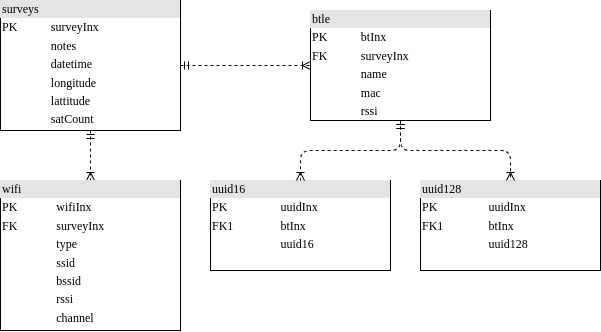

The diagram above was exported from draw.io. Its source (the exported page's mxGraphModel, read from the mxfile embedded in the PNG):
<mxGraphModel dx="1163" dy="718" grid="1" gridSize="10" guides="1" tooltips="1" connect="1" arrows="1" fold="1" page="1" pageScale="1" pageWidth="1100" pageHeight="850" background="none" math="0" shadow="0">
  <root>
    <mxCell id="0" />
    <mxCell id="1" parent="0" />
    <mxCell id="2" style="edgeStyle=orthogonalEdgeStyle;html=1;entryX=0.5;entryY=0;dashed=1;labelBackgroundColor=none;startArrow=ERmandOne;endArrow=ERoneToMany;fontFamily=Verdana;fontSize=12;align=left;" edge="1" source="4" target="5" parent="1">
      <mxGeometry relative="1" as="geometry" />
    </mxCell>
    <mxCell id="3" style="edgeStyle=orthogonalEdgeStyle;html=1;dashed=1;labelBackgroundColor=none;startArrow=ERmandOne;endArrow=ERoneToMany;fontFamily=Verdana;fontSize=12;align=left;entryX=0;entryY=0.5;entryDx=0;entryDy=0;" edge="1" source="4" target="8" parent="1">
      <mxGeometry relative="1" as="geometry">
        <mxPoint x="830" y="155.02857142857135" as="targetPoint" />
      </mxGeometry>
    </mxCell>
    <mxCell id="4" value="&lt;div style=&quot;box-sizing: border-box ; width: 100% ; background: #e4e4e4 ; padding: 2px&quot;&gt;surveys&lt;/div&gt;&lt;table style=&quot;width: 100% ; font-size: 1em&quot; cellpadding=&quot;2&quot; cellspacing=&quot;0&quot;&gt;&lt;tbody&gt;&lt;tr&gt;&lt;td&gt;PK&lt;/td&gt;&lt;td&gt;surveyInx&lt;/td&gt;&lt;/tr&gt;&lt;tr&gt;&lt;td&gt;&lt;/td&gt;&lt;td&gt;notes&lt;/td&gt;&lt;/tr&gt;&lt;tr&gt;&lt;td&gt;&lt;/td&gt;&lt;td&gt;datetime&lt;/td&gt;&lt;/tr&gt;&lt;tr&gt;&lt;td&gt;&lt;br&gt;&lt;/td&gt;&lt;td&gt;longitude&lt;br&gt;&lt;/td&gt;&lt;/tr&gt;&lt;tr&gt;&lt;td&gt;&lt;br&gt;&lt;/td&gt;&lt;td&gt;lattitude&lt;br&gt;&lt;/td&gt;&lt;/tr&gt;&lt;tr&gt;&lt;td&gt;&lt;br&gt;&lt;/td&gt;&lt;td&gt;satCount&lt;br&gt;&lt;/td&gt;&lt;/tr&gt;&lt;/tbody&gt;&lt;/table&gt;" style="verticalAlign=top;align=left;overflow=fill;html=1;rounded=0;shadow=0;comic=0;labelBackgroundColor=none;strokeWidth=1;fontFamily=Verdana;fontSize=12" vertex="1" parent="1">
      <mxGeometry x="460" y="100" width="180" height="130" as="geometry" />
    </mxCell>
    <mxCell id="5" value="&lt;div style=&quot;box-sizing: border-box ; width: 100% ; background: #e4e4e4 ; padding: 2px&quot;&gt;wifi&lt;/div&gt;&lt;table style=&quot;width: 100% ; font-size: 1em&quot; cellpadding=&quot;2&quot; cellspacing=&quot;0&quot;&gt;&lt;tbody&gt;&lt;tr&gt;&lt;td&gt;PK&lt;/td&gt;&lt;td&gt;wifiInx&lt;/td&gt;&lt;/tr&gt;&lt;tr&gt;&lt;td&gt;FK&lt;/td&gt;&lt;td&gt;surveyInx&lt;/td&gt;&lt;/tr&gt;&lt;tr&gt;&lt;td&gt;&lt;/td&gt;&lt;td&gt;type&lt;/td&gt;&lt;/tr&gt;&lt;tr&gt;&lt;td&gt;&lt;br&gt;&lt;/td&gt;&lt;td&gt;ssid&lt;br&gt;&lt;/td&gt;&lt;/tr&gt;&lt;tr&gt;&lt;td&gt;&lt;br&gt;&lt;/td&gt;&lt;td&gt;bssid&lt;br&gt;&lt;/td&gt;&lt;/tr&gt;&lt;tr&gt;&lt;td&gt;&lt;br&gt;&lt;/td&gt;&lt;td&gt;rssi&lt;br&gt;&lt;/td&gt;&lt;/tr&gt;&lt;tr&gt;&lt;td&gt;&lt;br&gt;&lt;/td&gt;&lt;td&gt;channel&lt;br&gt;&lt;/td&gt;&lt;/tr&gt;&lt;tr&gt;&lt;td&gt;&lt;br&gt;&lt;/td&gt;&lt;td&gt;&lt;br&gt;&lt;/td&gt;&lt;/tr&gt;&lt;tr&gt;&lt;td&gt;&lt;br&gt;&lt;/td&gt;&lt;td&gt;&lt;br&gt;&lt;/td&gt;&lt;/tr&gt;&lt;tr&gt;&lt;td&gt;&lt;br&gt;&lt;/td&gt;&lt;td&gt;&lt;br&gt;&lt;/td&gt;&lt;/tr&gt;&lt;tr&gt;&lt;td&gt;&lt;/td&gt;&lt;td&gt;&lt;br&gt;&lt;/td&gt;&lt;/tr&gt;&lt;tr&gt;&lt;td&gt;&lt;br&gt;&lt;/td&gt;&lt;td&gt;fieldname&lt;br&gt;&lt;/td&gt;&lt;/tr&gt;&lt;tr&gt;&lt;td&gt;&lt;br&gt;&lt;/td&gt;&lt;td&gt;fieldname&lt;br&gt;&lt;/td&gt;&lt;/tr&gt;&lt;tr&gt;&lt;td&gt;FK1&lt;br&gt;&lt;/td&gt;&lt;td&gt;foreignKey&lt;br&gt;&lt;/td&gt;&lt;/tr&gt;&lt;tr&gt;&lt;td&gt;&lt;br&gt;&lt;/td&gt;&lt;td&gt;fieldname&lt;br&gt;&lt;/td&gt;&lt;/tr&gt;&lt;tr&gt;&lt;td&gt;&lt;br&gt;&lt;/td&gt;&lt;td&gt;fieldname&lt;br&gt;&lt;/td&gt;&lt;/tr&gt;&lt;tr&gt;&lt;td&gt;FK1&lt;br&gt;&lt;/td&gt;&lt;td&gt;foreignKey&lt;br&gt;&lt;/td&gt;&lt;/tr&gt;&lt;/tbody&gt;&lt;/table&gt;" style="verticalAlign=top;align=left;overflow=fill;html=1;rounded=0;shadow=0;comic=0;labelBackgroundColor=none;strokeWidth=1;fontFamily=Verdana;fontSize=12" vertex="1" parent="1">
      <mxGeometry x="460" y="280" width="180" height="150" as="geometry" />
    </mxCell>
    <mxCell id="6" value="&lt;div style=&quot;box-sizing:border-box;width:100%;background:#e4e4e4;padding:2px;&quot;&gt;uuid16&lt;/div&gt;&lt;table style=&quot;width:100%;font-size:1em;&quot; cellpadding=&quot;2&quot; cellspacing=&quot;0&quot;&gt;&lt;tbody&gt;&lt;tr&gt;&lt;td&gt;PK&lt;/td&gt;&lt;td&gt;uuidInx&lt;/td&gt;&lt;/tr&gt;&lt;tr&gt;&lt;td&gt;FK1&lt;/td&gt;&lt;td&gt;btInx&lt;/td&gt;&lt;/tr&gt;&lt;tr&gt;&lt;td&gt;&lt;/td&gt;&lt;td&gt;uuid16&lt;/td&gt;&lt;/tr&gt;&lt;/tbody&gt;&lt;/table&gt;" style="verticalAlign=top;align=left;overflow=fill;html=1;rounded=0;shadow=0;comic=0;labelBackgroundColor=none;strokeWidth=1;fontFamily=Verdana;fontSize=12" vertex="1" parent="1">
      <mxGeometry x="670" y="280" width="180" height="90" as="geometry" />
    </mxCell>
    <mxCell id="7" style="edgeStyle=orthogonalEdgeStyle;html=1;entryX=0.5;entryY=0;dashed=1;labelBackgroundColor=none;startArrow=ERmandOne;endArrow=ERoneToMany;fontFamily=Verdana;fontSize=12;align=left;" edge="1" source="8" target="6" parent="1">
      <mxGeometry relative="1" as="geometry" />
    </mxCell>
    <mxCell id="8" value="&lt;div style=&quot;box-sizing: border-box ; width: 100% ; background: #e4e4e4 ; padding: 2px&quot;&gt;btle&lt;/div&gt;&lt;table style=&quot;width: 100% ; font-size: 1em&quot; cellpadding=&quot;2&quot; cellspacing=&quot;0&quot;&gt;&lt;tbody&gt;&lt;tr&gt;&lt;td&gt;PK&lt;/td&gt;&lt;td&gt;btInx&lt;/td&gt;&lt;/tr&gt;&lt;tr&gt;&lt;td&gt;FK&lt;/td&gt;&lt;td&gt;surveyInx&lt;/td&gt;&lt;/tr&gt;&lt;tr&gt;&lt;td&gt;&lt;/td&gt;&lt;td&gt;name&lt;/td&gt;&lt;/tr&gt;&lt;tr&gt;&lt;td&gt;&lt;br&gt;&lt;/td&gt;&lt;td&gt;mac&lt;/td&gt;&lt;/tr&gt;&lt;tr&gt;&lt;td&gt;&lt;br&gt;&lt;/td&gt;&lt;td&gt;rssi&lt;br&gt;&lt;/td&gt;&lt;/tr&gt;&lt;tr&gt;&lt;td&gt;&lt;br&gt;&lt;/td&gt;&lt;td&gt;&lt;br&gt;&lt;/td&gt;&lt;/tr&gt;&lt;tr&gt;&lt;td&gt;&lt;br&gt;&lt;/td&gt;&lt;td&gt;&lt;br&gt;&lt;/td&gt;&lt;/tr&gt;&lt;tr&gt;&lt;td&gt;&lt;br&gt;&lt;/td&gt;&lt;td&gt;&lt;br&gt;&lt;/td&gt;&lt;/tr&gt;&lt;tr&gt;&lt;td&gt;&lt;br&gt;&lt;/td&gt;&lt;td&gt;&lt;br&gt;&lt;/td&gt;&lt;/tr&gt;&lt;tr&gt;&lt;td&gt;&lt;br&gt;&lt;/td&gt;&lt;td&gt;&lt;br&gt;&lt;/td&gt;&lt;/tr&gt;&lt;tr&gt;&lt;td&gt;&lt;br&gt;&lt;/td&gt;&lt;td&gt;&lt;br&gt;&lt;/td&gt;&lt;/tr&gt;&lt;tr&gt;&lt;td&gt;&lt;br&gt;&lt;/td&gt;&lt;td&gt;&lt;br&gt;&lt;/td&gt;&lt;/tr&gt;&lt;/tbody&gt;&lt;/table&gt;" style="verticalAlign=top;align=left;overflow=fill;html=1;rounded=0;shadow=0;comic=0;labelBackgroundColor=none;strokeWidth=1;fontFamily=Verdana;fontSize=12" vertex="1" parent="1">
      <mxGeometry x="770" y="110" width="180" height="110" as="geometry" />
    </mxCell>
    <mxCell id="9" value="&lt;div style=&quot;box-sizing:border-box;width:100%;background:#e4e4e4;padding:2px;&quot;&gt;uuid128&lt;/div&gt;&lt;table style=&quot;width:100%;font-size:1em;&quot; cellpadding=&quot;2&quot; cellspacing=&quot;0&quot;&gt;&lt;tbody&gt;&lt;tr&gt;&lt;td&gt;PK&lt;/td&gt;&lt;td&gt;uuidInx&lt;/td&gt;&lt;/tr&gt;&lt;tr&gt;&lt;td&gt;FK1&lt;/td&gt;&lt;td&gt;btInx&lt;/td&gt;&lt;/tr&gt;&lt;tr&gt;&lt;td&gt;&lt;/td&gt;&lt;td&gt;uuid128&lt;/td&gt;&lt;/tr&gt;&lt;/tbody&gt;&lt;/table&gt;" style="verticalAlign=top;align=left;overflow=fill;html=1;rounded=0;shadow=0;comic=0;labelBackgroundColor=none;strokeWidth=1;fontFamily=Verdana;fontSize=12" vertex="1" parent="1">
      <mxGeometry x="880" y="280" width="180" height="90" as="geometry" />
    </mxCell>
    <mxCell id="10" style="edgeStyle=orthogonalEdgeStyle;html=1;entryX=0.5;entryY=0;dashed=1;labelBackgroundColor=none;startArrow=ERmandOne;endArrow=ERoneToMany;fontFamily=Verdana;fontSize=12;align=left;entryDx=0;entryDy=0;exitX=0.5;exitY=1;exitDx=0;exitDy=0;" edge="1" source="8" target="9" parent="1">
      <mxGeometry relative="1" as="geometry">
        <mxPoint x="850" y="230" as="sourcePoint" />
        <mxPoint x="770" y="290" as="targetPoint" />
      </mxGeometry>
    </mxCell>
  </root>
</mxGraphModel>